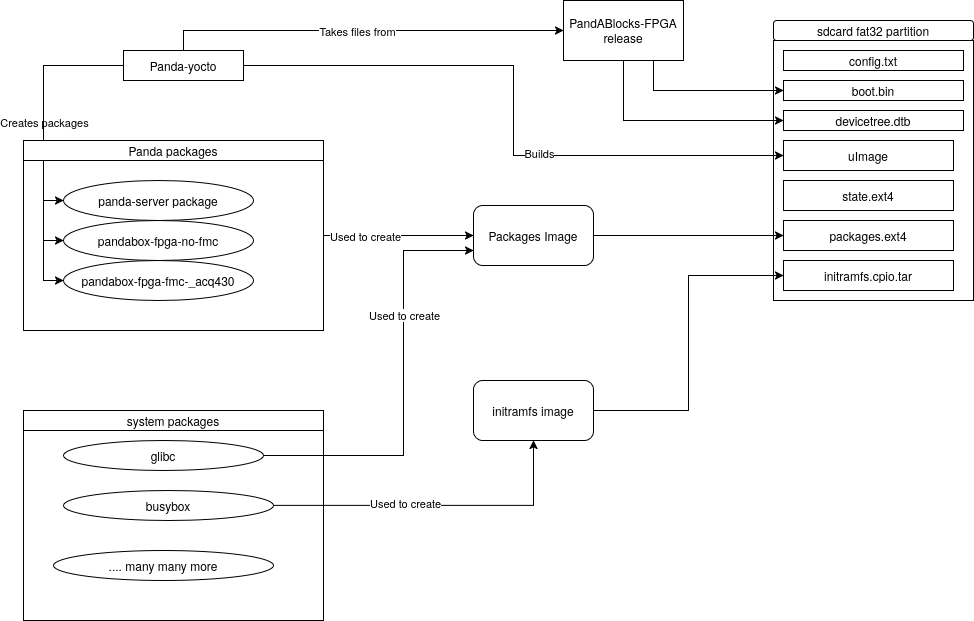

The diagram above was exported from draw.io. Its source (the exported page's mxGraphModel, read from the mxfile embedded in the PNG):
<mxGraphModel dx="2062" dy="799" grid="1" gridSize="10" guides="1" tooltips="1" connect="1" arrows="1" fold="1" page="1" pageScale="1" pageWidth="850" pageHeight="1100" math="0" shadow="0">
  <root>
    <mxCell id="0" />
    <mxCell id="1" parent="0" />
    <mxCell id="ur8bj9qd44xKKUJSiIeC-27" value="" style="rounded=0;whiteSpace=wrap;html=1;" parent="1" vertex="1">
      <mxGeometry x="790" y="150" width="200" height="260" as="geometry" />
    </mxCell>
    <mxCell id="ur8bj9qd44xKKUJSiIeC-21" style="edgeStyle=orthogonalEdgeStyle;rounded=0;orthogonalLoop=1;jettySize=auto;html=1;exitX=1;exitY=0.5;exitDx=0;exitDy=0;" parent="1" source="ur8bj9qd44xKKUJSiIeC-12" target="ur8bj9qd44xKKUJSiIeC-16" edge="1">
      <mxGeometry relative="1" as="geometry" />
    </mxCell>
    <mxCell id="ur8bj9qd44xKKUJSiIeC-22" value="Used to create" style="edgeLabel;html=1;align=center;verticalAlign=middle;resizable=0;points=[];" parent="ur8bj9qd44xKKUJSiIeC-21" vertex="1" connectable="0">
      <mxGeometry x="-0.4528" relative="1" as="geometry">
        <mxPoint as="offset" />
      </mxGeometry>
    </mxCell>
    <mxCell id="ur8bj9qd44xKKUJSiIeC-12" value="" style="rounded=0;whiteSpace=wrap;html=1;" parent="1" vertex="1">
      <mxGeometry x="40" y="250" width="300" height="190" as="geometry" />
    </mxCell>
    <mxCell id="ur8bj9qd44xKKUJSiIeC-7" style="edgeStyle=orthogonalEdgeStyle;rounded=0;orthogonalLoop=1;jettySize=auto;html=1;exitX=0;exitY=0.5;exitDx=0;exitDy=0;entryX=0;entryY=0.5;entryDx=0;entryDy=0;" parent="1" source="ur8bj9qd44xKKUJSiIeC-1" target="ur8bj9qd44xKKUJSiIeC-2" edge="1">
      <mxGeometry relative="1" as="geometry" />
    </mxCell>
    <mxCell id="ur8bj9qd44xKKUJSiIeC-8" value="Creates packages" style="edgeLabel;html=1;align=center;verticalAlign=middle;resizable=0;points=[];" parent="ur8bj9qd44xKKUJSiIeC-7" vertex="1" connectable="0">
      <mxGeometry x="0.1612" relative="1" as="geometry">
        <mxPoint as="offset" />
      </mxGeometry>
    </mxCell>
    <mxCell id="ur8bj9qd44xKKUJSiIeC-10" style="edgeStyle=orthogonalEdgeStyle;rounded=0;orthogonalLoop=1;jettySize=auto;html=1;exitX=0;exitY=0.5;exitDx=0;exitDy=0;entryX=0;entryY=0.5;entryDx=0;entryDy=0;" parent="1" source="ur8bj9qd44xKKUJSiIeC-1" target="ur8bj9qd44xKKUJSiIeC-3" edge="1">
      <mxGeometry relative="1" as="geometry" />
    </mxCell>
    <mxCell id="ur8bj9qd44xKKUJSiIeC-11" style="edgeStyle=orthogonalEdgeStyle;rounded=0;orthogonalLoop=1;jettySize=auto;html=1;exitX=0;exitY=0.5;exitDx=0;exitDy=0;entryX=0;entryY=0.5;entryDx=0;entryDy=0;" parent="1" source="ur8bj9qd44xKKUJSiIeC-1" target="ur8bj9qd44xKKUJSiIeC-4" edge="1">
      <mxGeometry relative="1" as="geometry" />
    </mxCell>
    <mxCell id="ur8bj9qd44xKKUJSiIeC-45" style="edgeStyle=orthogonalEdgeStyle;rounded=0;orthogonalLoop=1;jettySize=auto;html=1;exitX=1;exitY=0.5;exitDx=0;exitDy=0;entryX=0;entryY=0.5;entryDx=0;entryDy=0;" parent="1" source="ur8bj9qd44xKKUJSiIeC-1" target="ur8bj9qd44xKKUJSiIeC-43" edge="1">
      <mxGeometry relative="1" as="geometry">
        <mxPoint x="530" y="260.0000000000001" as="targetPoint" />
      </mxGeometry>
    </mxCell>
    <mxCell id="ur8bj9qd44xKKUJSiIeC-46" value="Builds" style="edgeLabel;html=1;align=center;verticalAlign=middle;resizable=0;points=[];" parent="ur8bj9qd44xKKUJSiIeC-45" vertex="1" connectable="0">
      <mxGeometry x="0.2233" y="3" relative="1" as="geometry">
        <mxPoint as="offset" />
      </mxGeometry>
    </mxCell>
    <mxCell id="G6UAIJjaYOgJNCB4tXl3-1" style="edgeStyle=orthogonalEdgeStyle;rounded=0;orthogonalLoop=1;jettySize=auto;html=1;exitX=0.5;exitY=0;exitDx=0;exitDy=0;entryX=0;entryY=0.5;entryDx=0;entryDy=0;" parent="1" source="ur8bj9qd44xKKUJSiIeC-1" target="ur8bj9qd44xKKUJSiIeC-37" edge="1">
      <mxGeometry relative="1" as="geometry" />
    </mxCell>
    <mxCell id="G6UAIJjaYOgJNCB4tXl3-2" value="Takes files from" style="edgeLabel;html=1;align=center;verticalAlign=middle;resizable=0;points=[];" parent="G6UAIJjaYOgJNCB4tXl3-1" vertex="1" connectable="0">
      <mxGeometry x="-0.035" relative="1" as="geometry">
        <mxPoint as="offset" />
      </mxGeometry>
    </mxCell>
    <mxCell id="ur8bj9qd44xKKUJSiIeC-1" value="Panda-yocto" style="rounded=0;whiteSpace=wrap;html=1;" parent="1" vertex="1">
      <mxGeometry x="140" y="160" width="120" height="30" as="geometry" />
    </mxCell>
    <mxCell id="ur8bj9qd44xKKUJSiIeC-2" value="panda-server package" style="ellipse;whiteSpace=wrap;html=1;" parent="1" vertex="1">
      <mxGeometry x="80" y="290" width="190" height="40" as="geometry" />
    </mxCell>
    <mxCell id="ur8bj9qd44xKKUJSiIeC-3" value="pandabox-fpga-no-fmc" style="ellipse;whiteSpace=wrap;html=1;" parent="1" vertex="1">
      <mxGeometry x="80" y="330" width="190" height="40" as="geometry" />
    </mxCell>
    <mxCell id="ur8bj9qd44xKKUJSiIeC-4" value="pandabox-fpga-fmc-_acq430" style="ellipse;whiteSpace=wrap;html=1;" parent="1" vertex="1">
      <mxGeometry x="80" y="370" width="190" height="40" as="geometry" />
    </mxCell>
    <mxCell id="ur8bj9qd44xKKUJSiIeC-13" value="Panda packages" style="rounded=0;whiteSpace=wrap;html=1;" parent="1" vertex="1">
      <mxGeometry x="40" y="250" width="300" height="20" as="geometry" />
    </mxCell>
    <mxCell id="ur8bj9qd44xKKUJSiIeC-30" style="edgeStyle=orthogonalEdgeStyle;rounded=0;orthogonalLoop=1;jettySize=auto;html=1;exitX=1;exitY=0.5;exitDx=0;exitDy=0;entryX=0;entryY=0.5;entryDx=0;entryDy=0;" parent="1" source="ur8bj9qd44xKKUJSiIeC-15" target="ur8bj9qd44xKKUJSiIeC-28" edge="1">
      <mxGeometry relative="1" as="geometry" />
    </mxCell>
    <mxCell id="ur8bj9qd44xKKUJSiIeC-15" value="initramfs image" style="rounded=1;whiteSpace=wrap;html=1;" parent="1" vertex="1">
      <mxGeometry x="490" y="490" width="120" height="60" as="geometry" />
    </mxCell>
    <mxCell id="ur8bj9qd44xKKUJSiIeC-32" style="edgeStyle=orthogonalEdgeStyle;rounded=0;orthogonalLoop=1;jettySize=auto;html=1;exitX=1;exitY=0.5;exitDx=0;exitDy=0;entryX=0;entryY=0.5;entryDx=0;entryDy=0;" parent="1" source="ur8bj9qd44xKKUJSiIeC-16" target="ur8bj9qd44xKKUJSiIeC-31" edge="1">
      <mxGeometry relative="1" as="geometry" />
    </mxCell>
    <mxCell id="ur8bj9qd44xKKUJSiIeC-16" value="Packages Image" style="rounded=1;whiteSpace=wrap;html=1;" parent="1" vertex="1">
      <mxGeometry x="490" y="315" width="120" height="60" as="geometry" />
    </mxCell>
    <mxCell id="ur8bj9qd44xKKUJSiIeC-17" value="sdcard fat32 partition" style="rounded=1;whiteSpace=wrap;html=1;" parent="1" vertex="1">
      <mxGeometry x="790" y="130" width="200" height="20" as="geometry" />
    </mxCell>
    <mxCell id="ur8bj9qd44xKKUJSiIeC-23" value="&lt;div&gt;system packages&lt;/div&gt;" style="rounded=0;whiteSpace=wrap;html=1;" parent="1" vertex="1">
      <mxGeometry x="40" y="520" width="300" height="20" as="geometry" />
    </mxCell>
    <mxCell id="ur8bj9qd44xKKUJSiIeC-28" value="&lt;div&gt;initramfs.cpio.tar&lt;/div&gt;" style="rounded=0;whiteSpace=wrap;html=1;" parent="1" vertex="1">
      <mxGeometry x="800" y="370" width="170" height="30" as="geometry" />
    </mxCell>
    <mxCell id="ur8bj9qd44xKKUJSiIeC-31" value="packages.ext4" style="rounded=0;whiteSpace=wrap;html=1;" parent="1" vertex="1">
      <mxGeometry x="800" y="330" width="170" height="30" as="geometry" />
    </mxCell>
    <mxCell id="ur8bj9qd44xKKUJSiIeC-33" value="state.ext4" style="rounded=0;whiteSpace=wrap;html=1;" parent="1" vertex="1">
      <mxGeometry x="800" y="290" width="170" height="30" as="geometry" />
    </mxCell>
    <mxCell id="ur8bj9qd44xKKUJSiIeC-34" value="config.txt" style="rounded=0;whiteSpace=wrap;html=1;" parent="1" vertex="1">
      <mxGeometry x="800" y="160" width="180" height="20" as="geometry" />
    </mxCell>
    <mxCell id="ur8bj9qd44xKKUJSiIeC-35" value="boot.bin" style="rounded=0;whiteSpace=wrap;html=1;" parent="1" vertex="1">
      <mxGeometry x="800" y="190" width="180" height="20" as="geometry" />
    </mxCell>
    <mxCell id="ur8bj9qd44xKKUJSiIeC-36" value="devicetree.dtb" style="rounded=0;whiteSpace=wrap;html=1;" parent="1" vertex="1">
      <mxGeometry x="800" y="220" width="180" height="20" as="geometry" />
    </mxCell>
    <mxCell id="ur8bj9qd44xKKUJSiIeC-38" style="edgeStyle=orthogonalEdgeStyle;rounded=0;orthogonalLoop=1;jettySize=auto;html=1;exitX=0.75;exitY=1;exitDx=0;exitDy=0;entryX=0;entryY=0.5;entryDx=0;entryDy=0;" parent="1" source="ur8bj9qd44xKKUJSiIeC-37" target="ur8bj9qd44xKKUJSiIeC-35" edge="1">
      <mxGeometry relative="1" as="geometry" />
    </mxCell>
    <mxCell id="ur8bj9qd44xKKUJSiIeC-39" style="edgeStyle=orthogonalEdgeStyle;rounded=0;orthogonalLoop=1;jettySize=auto;html=1;exitX=0.5;exitY=1;exitDx=0;exitDy=0;entryX=0;entryY=0.5;entryDx=0;entryDy=0;" parent="1" source="ur8bj9qd44xKKUJSiIeC-37" target="ur8bj9qd44xKKUJSiIeC-36" edge="1">
      <mxGeometry relative="1" as="geometry" />
    </mxCell>
    <mxCell id="ur8bj9qd44xKKUJSiIeC-37" value="PandABlocks-FPGA release" style="rounded=0;whiteSpace=wrap;html=1;" parent="1" vertex="1">
      <mxGeometry x="580" y="110" width="120" height="60" as="geometry" />
    </mxCell>
    <mxCell id="ur8bj9qd44xKKUJSiIeC-43" value="uImage" style="rounded=0;whiteSpace=wrap;html=1;" parent="1" vertex="1">
      <mxGeometry x="800" y="250" width="170" height="30" as="geometry" />
    </mxCell>
    <mxCell id="pNWQE6v8sw0OhiAwad1R-3" value="" style="rounded=0;whiteSpace=wrap;html=1;" vertex="1" parent="1">
      <mxGeometry x="40" y="540" width="300" height="190" as="geometry" />
    </mxCell>
    <mxCell id="pNWQE6v8sw0OhiAwad1R-5" value="glibc" style="ellipse;whiteSpace=wrap;html=1;" vertex="1" parent="1">
      <mxGeometry x="80" y="550" width="200" height="30" as="geometry" />
    </mxCell>
    <mxCell id="pNWQE6v8sw0OhiAwad1R-6" value="busybox" style="ellipse;whiteSpace=wrap;html=1;" vertex="1" parent="1">
      <mxGeometry x="80" y="600" width="210" height="30" as="geometry" />
    </mxCell>
    <mxCell id="pNWQE6v8sw0OhiAwad1R-7" value=".... many many more" style="ellipse;whiteSpace=wrap;html=1;" vertex="1" parent="1">
      <mxGeometry x="70" y="660" width="220" height="30" as="geometry" />
    </mxCell>
    <mxCell id="ur8bj9qd44xKKUJSiIeC-25" style="edgeStyle=orthogonalEdgeStyle;rounded=0;orthogonalLoop=1;jettySize=auto;html=1;exitX=1;exitY=0.5;exitDx=0;exitDy=0;" parent="1" source="pNWQE6v8sw0OhiAwad1R-6" target="ur8bj9qd44xKKUJSiIeC-15" edge="1">
      <mxGeometry relative="1" as="geometry" />
    </mxCell>
    <mxCell id="ur8bj9qd44xKKUJSiIeC-26" value="Used to create" style="edgeLabel;html=1;align=center;verticalAlign=middle;resizable=0;points=[];" parent="ur8bj9qd44xKKUJSiIeC-25" vertex="1" connectable="0">
      <mxGeometry x="-0.1962" y="3" relative="1" as="geometry">
        <mxPoint as="offset" />
      </mxGeometry>
    </mxCell>
    <mxCell id="pNWQE6v8sw0OhiAwad1R-1" style="edgeStyle=orthogonalEdgeStyle;rounded=0;orthogonalLoop=1;jettySize=auto;html=1;exitX=1;exitY=0.5;exitDx=0;exitDy=0;entryX=0;entryY=0.75;entryDx=0;entryDy=0;" edge="1" parent="1" source="pNWQE6v8sw0OhiAwad1R-5" target="ur8bj9qd44xKKUJSiIeC-16">
      <mxGeometry relative="1" as="geometry">
        <Array as="points">
          <mxPoint x="420" y="565" />
          <mxPoint x="420" y="360" />
        </Array>
      </mxGeometry>
    </mxCell>
    <mxCell id="pNWQE6v8sw0OhiAwad1R-2" value="Used to create" style="edgeLabel;html=1;align=center;verticalAlign=middle;resizable=0;points=[];" vertex="1" connectable="0" parent="pNWQE6v8sw0OhiAwad1R-1">
      <mxGeometry x="0.3526" relative="1" as="geometry">
        <mxPoint as="offset" />
      </mxGeometry>
    </mxCell>
  </root>
</mxGraphModel>